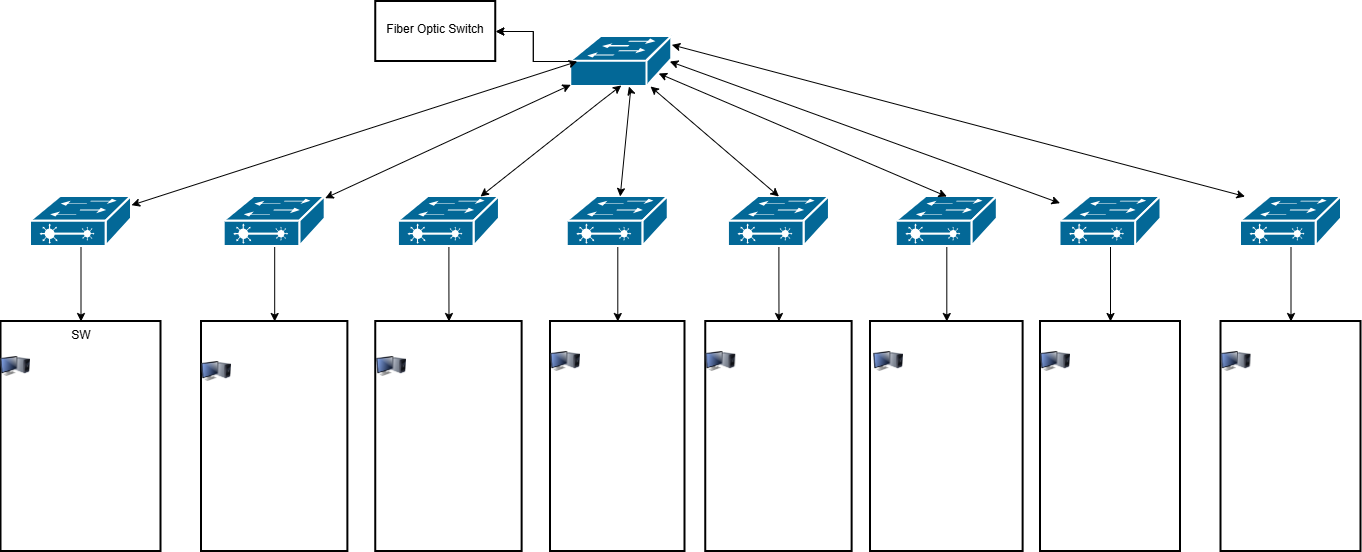

The diagram above was exported from draw.io. Its source (the exported page's mxGraphModel, read from the mxfile embedded in the PNG):
<mxGraphModel dx="1414" dy="785" grid="1" gridSize="10" guides="1" tooltips="1" connect="1" arrows="1" fold="1" page="1" pageScale="1" pageWidth="850" pageHeight="1100" math="0" shadow="0">
  <root>
    <mxCell id="0" />
    <mxCell id="1" parent="0" />
    <mxCell id="iSj8VV7ed4wEC9M5aQ9b-2" edge="1" parent="1" source="iSj8VV7ed4wEC9M5aQ9b-3" style="edgeStyle=orthogonalEdgeStyle;rounded=0;orthogonalLoop=1;jettySize=auto;html=1;" target="iSj8VV7ed4wEC9M5aQ9b-32" value="">
      <mxGeometry relative="1" as="geometry" />
    </mxCell>
    <mxCell id="reuzDcaiGwkfpphEhBat-6" edge="1" parent="1" source="iSj8VV7ed4wEC9M5aQ9b-3" style="edgeStyle=orthogonalEdgeStyle;rounded=0;orthogonalLoop=1;jettySize=auto;html=1;" target="iSj8VV7ed4wEC9M5aQ9b-32" value="">
      <mxGeometry relative="1" as="geometry" />
    </mxCell>
    <mxCell id="iSj8VV7ed4wEC9M5aQ9b-3" parent="1" style="strokeColor=#ffffff;sketch=0;html=1;pointerEvents=1;dashed=0;fillColor=#036897;strokeWidth=2;verticalLabelPosition=bottom;verticalAlign=top;align=center;outlineConnect=0;shape=mxgraph.cisco.switches.workgroup_switch;" value="" vertex="1">
      <mxGeometry height="50" width="101" x="660.31" y="275" as="geometry" />
    </mxCell>
    <mxCell id="iSj8VV7ed4wEC9M5aQ9b-4" edge="1" parent="1" source="iSj8VV7ed4wEC9M5aQ9b-5" style="edgeStyle=orthogonalEdgeStyle;rounded=0;orthogonalLoop=1;jettySize=auto;html=1;" target="iSj8VV7ed4wEC9M5aQ9b-25" value="">
      <mxGeometry relative="1" as="geometry" />
    </mxCell>
    <mxCell id="iSj8VV7ed4wEC9M5aQ9b-5" parent="1" style="strokeColor=#ffffff;sketch=0;html=1;pointerEvents=1;dashed=0;fillColor=#036897;strokeWidth=2;verticalLabelPosition=bottom;verticalAlign=top;align=center;outlineConnect=0;shape=mxgraph.cisco.switches.layer_2_remote_switch;points=[[0.5,0,0,0,0],[0.5,1,0,0,0],[0,0.5,0,0,0],[1,0.5,0,0,0],[0,0,0,0,0],[0,1,0,0,0],[1,0,0,0,0],[1,1,0,0,0],[0.594059,0.5,0,0,0]];" value="" vertex="1">
      <mxGeometry height="50" width="101" x="120" y="435" as="geometry" />
    </mxCell>
    <mxCell id="iSj8VV7ed4wEC9M5aQ9b-6" edge="1" parent="1" source="iSj8VV7ed4wEC9M5aQ9b-7" style="edgeStyle=orthogonalEdgeStyle;rounded=0;orthogonalLoop=1;jettySize=auto;html=1;" target="iSj8VV7ed4wEC9M5aQ9b-26" value="">
      <mxGeometry relative="1" as="geometry" />
    </mxCell>
    <mxCell id="iSj8VV7ed4wEC9M5aQ9b-7" parent="1" style="strokeColor=#ffffff;sketch=0;html=1;pointerEvents=1;dashed=0;fillColor=#036897;strokeWidth=2;verticalLabelPosition=bottom;verticalAlign=top;align=center;outlineConnect=0;shape=mxgraph.cisco.switches.layer_2_remote_switch;" value="" vertex="1">
      <mxGeometry height="50" width="101" x="313.69" y="435" as="geometry" />
    </mxCell>
    <mxCell id="iSj8VV7ed4wEC9M5aQ9b-8" edge="1" parent="1" source="iSj8VV7ed4wEC9M5aQ9b-9" style="edgeStyle=orthogonalEdgeStyle;rounded=0;orthogonalLoop=1;jettySize=auto;html=1;" target="iSj8VV7ed4wEC9M5aQ9b-27" value="">
      <mxGeometry relative="1" as="geometry" />
    </mxCell>
    <mxCell id="iSj8VV7ed4wEC9M5aQ9b-9" parent="1" style="strokeColor=#ffffff;sketch=0;html=1;pointerEvents=1;dashed=0;fillColor=#036897;strokeWidth=2;verticalLabelPosition=bottom;verticalAlign=top;align=center;outlineConnect=0;shape=mxgraph.cisco.switches.layer_2_remote_switch;" value="" vertex="1">
      <mxGeometry height="50" width="101" x="487.94" y="435" as="geometry" />
    </mxCell>
    <mxCell id="iSj8VV7ed4wEC9M5aQ9b-10" edge="1" parent="1" source="iSj8VV7ed4wEC9M5aQ9b-11" style="edgeStyle=orthogonalEdgeStyle;rounded=0;orthogonalLoop=1;jettySize=auto;html=1;" target="iSj8VV7ed4wEC9M5aQ9b-28" value="">
      <mxGeometry relative="1" as="geometry" />
    </mxCell>
    <mxCell id="iSj8VV7ed4wEC9M5aQ9b-11" parent="1" style="strokeColor=#ffffff;sketch=0;html=1;pointerEvents=1;dashed=0;fillColor=#036897;strokeWidth=2;verticalLabelPosition=bottom;verticalAlign=top;align=center;outlineConnect=0;shape=mxgraph.cisco.switches.layer_2_remote_switch;fontSize=11;" value="" vertex="1">
      <mxGeometry height="50" width="101" x="656.75" y="435" as="geometry" />
    </mxCell>
    <mxCell id="iSj8VV7ed4wEC9M5aQ9b-12" edge="1" parent="1" source="iSj8VV7ed4wEC9M5aQ9b-13" style="edgeStyle=orthogonalEdgeStyle;rounded=0;orthogonalLoop=1;jettySize=auto;html=1;" target="iSj8VV7ed4wEC9M5aQ9b-29" value="">
      <mxGeometry relative="1" as="geometry" />
    </mxCell>
    <mxCell id="iSj8VV7ed4wEC9M5aQ9b-13" parent="1" style="strokeColor=#ffffff;sketch=0;html=1;pointerEvents=1;dashed=0;fillColor=#036897;strokeWidth=2;verticalLabelPosition=bottom;verticalAlign=top;align=center;outlineConnect=0;shape=mxgraph.cisco.switches.layer_2_remote_switch;" value="" vertex="1">
      <mxGeometry height="50" width="101" x="817.94" y="435" as="geometry" />
    </mxCell>
    <mxCell id="iSj8VV7ed4wEC9M5aQ9b-14" edge="1" parent="1" source="iSj8VV7ed4wEC9M5aQ9b-15" style="edgeStyle=orthogonalEdgeStyle;rounded=0;orthogonalLoop=1;jettySize=auto;html=1;" target="iSj8VV7ed4wEC9M5aQ9b-30" value="">
      <mxGeometry relative="1" as="geometry" />
    </mxCell>
    <mxCell id="iSj8VV7ed4wEC9M5aQ9b-15" parent="1" style="strokeColor=#ffffff;sketch=0;html=1;pointerEvents=1;dashed=0;fillColor=#036897;strokeWidth=2;verticalLabelPosition=bottom;verticalAlign=top;align=center;outlineConnect=0;shape=mxgraph.cisco.switches.layer_2_remote_switch;" value="" vertex="1">
      <mxGeometry height="50" width="101" x="985.81" y="435" as="geometry" />
    </mxCell>
    <mxCell id="iSj8VV7ed4wEC9M5aQ9b-16" edge="1" parent="1" source="iSj8VV7ed4wEC9M5aQ9b-17" style="edgeStyle=orthogonalEdgeStyle;rounded=0;orthogonalLoop=1;jettySize=auto;html=1;" target="iSj8VV7ed4wEC9M5aQ9b-31" value="">
      <mxGeometry relative="1" as="geometry" />
    </mxCell>
    <mxCell id="iSj8VV7ed4wEC9M5aQ9b-17" parent="1" style="strokeColor=#ffffff;sketch=0;html=1;pointerEvents=1;dashed=0;fillColor=#036897;strokeWidth=2;verticalLabelPosition=bottom;verticalAlign=top;align=center;outlineConnect=0;shape=mxgraph.cisco.switches.layer_2_remote_switch;" value="" vertex="1">
      <mxGeometry height="50" width="101" x="1149.5" y="435" as="geometry" />
    </mxCell>
    <mxCell id="iSj8VV7ed4wEC9M5aQ9b-18" edge="1" parent="1" source="iSj8VV7ed4wEC9M5aQ9b-5" style="endArrow=classic;startArrow=classic;html=1;rounded=0;" value="">
      <mxGeometry height="50" relative="1" width="50" as="geometry">
        <mxPoint x="400.60714285714266" y="450" as="sourcePoint" />
        <mxPoint x="666.75" y="300" as="targetPoint" />
      </mxGeometry>
    </mxCell>
    <mxCell id="iSj8VV7ed4wEC9M5aQ9b-19" edge="1" parent="1" source="iSj8VV7ed4wEC9M5aQ9b-7" style="endArrow=classic;startArrow=classic;html=1;rounded=0;" target="iSj8VV7ed4wEC9M5aQ9b-3" value="">
      <mxGeometry height="50" relative="1" width="50" as="geometry">
        <mxPoint x="595.75" y="385" as="sourcePoint" />
        <mxPoint x="645.75" y="335" as="targetPoint" />
      </mxGeometry>
    </mxCell>
    <mxCell id="iSj8VV7ed4wEC9M5aQ9b-20" edge="1" parent="1" source="iSj8VV7ed4wEC9M5aQ9b-9" style="endArrow=classic;startArrow=classic;html=1;rounded=0;entryX=0.5;entryY=0.98;entryDx=0;entryDy=0;entryPerimeter=0;" target="iSj8VV7ed4wEC9M5aQ9b-3" value="">
      <mxGeometry height="50" relative="1" width="50" x="0.004" as="geometry">
        <Array as="points">
          <mxPoint x="690" y="340" />
        </Array>
        <mxPoint x="595.75" y="445" as="sourcePoint" />
        <mxPoint x="844.75" y="295" as="targetPoint" />
      </mxGeometry>
    </mxCell>
    <mxCell id="iSj8VV7ed4wEC9M5aQ9b-21" edge="1" parent="1" source="iSj8VV7ed4wEC9M5aQ9b-13" style="endArrow=classic;startArrow=classic;html=1;rounded=0;exitX=0.5;exitY=0;exitDx=0;exitDy=0;exitPerimeter=0;" target="iSj8VV7ed4wEC9M5aQ9b-3" value="">
      <mxGeometry height="50" relative="1" width="50" as="geometry">
        <mxPoint x="815.75" y="375" as="sourcePoint" />
        <mxPoint x="865.75" y="325" as="targetPoint" />
      </mxGeometry>
    </mxCell>
    <mxCell id="iSj8VV7ed4wEC9M5aQ9b-22" edge="1" parent="1" source="iSj8VV7ed4wEC9M5aQ9b-3" style="endArrow=classic;startArrow=classic;html=1;rounded=0;entryX=0.5;entryY=0;entryDx=0;entryDy=0;entryPerimeter=0;exitX=0.87;exitY=0.74;exitDx=0;exitDy=0;exitPerimeter=0;" target="iSj8VV7ed4wEC9M5aQ9b-15" value="">
      <mxGeometry height="50" relative="1" width="50" as="geometry">
        <mxPoint x="935.75" y="355" as="sourcePoint" />
        <mxPoint x="985.75" y="305" as="targetPoint" />
      </mxGeometry>
    </mxCell>
    <mxCell id="iSj8VV7ed4wEC9M5aQ9b-25" parent="1" style="whiteSpace=wrap;html=1;verticalAlign=top;sketch=0;pointerEvents=1;dashed=0;strokeWidth=2;align=center;" value="SW" vertex="1">
      <mxGeometry height="230" width="160" x="90.5" y="560" as="geometry" />
    </mxCell>
    <mxCell id="iSj8VV7ed4wEC9M5aQ9b-26" parent="1" style="whiteSpace=wrap;html=1;verticalAlign=top;sketch=0;pointerEvents=1;dashed=0;strokeWidth=2;" value="" vertex="1">
      <mxGeometry height="230" width="146.38" x="291" y="560" as="geometry" />
    </mxCell>
    <mxCell id="iSj8VV7ed4wEC9M5aQ9b-27" parent="1" style="whiteSpace=wrap;html=1;verticalAlign=top;sketch=0;pointerEvents=1;dashed=0;strokeWidth=2;" value="" vertex="1">
      <mxGeometry height="230" width="146.38" x="465.25" y="560" as="geometry" />
    </mxCell>
    <mxCell id="iSj8VV7ed4wEC9M5aQ9b-28" parent="1" style="whiteSpace=wrap;html=1;verticalAlign=top;sketch=0;pointerEvents=1;dashed=0;strokeWidth=2;" value="" vertex="1">
      <mxGeometry height="230" width="134.5" x="640" y="560" as="geometry" />
    </mxCell>
    <mxCell id="iSj8VV7ed4wEC9M5aQ9b-29" parent="1" style="whiteSpace=wrap;html=1;verticalAlign=top;sketch=0;pointerEvents=1;dashed=0;strokeWidth=2;" value="" vertex="1">
      <mxGeometry height="230" width="146.38" x="795.25" y="560" as="geometry" />
    </mxCell>
    <mxCell id="iSj8VV7ed4wEC9M5aQ9b-30" parent="1" style="whiteSpace=wrap;html=1;verticalAlign=top;sketch=0;pointerEvents=1;dashed=0;strokeWidth=2;" value="" vertex="1">
      <mxGeometry height="230" width="152.62" x="960" y="560" as="geometry" />
    </mxCell>
    <mxCell id="iSj8VV7ed4wEC9M5aQ9b-31" parent="1" style="whiteSpace=wrap;html=1;verticalAlign=top;sketch=0;pointerEvents=1;dashed=0;strokeWidth=2;" value="" vertex="1">
      <mxGeometry height="230" width="140" x="1130" y="560" as="geometry" />
    </mxCell>
    <mxCell id="iSj8VV7ed4wEC9M5aQ9b-32" parent="1" style="whiteSpace=wrap;html=1;verticalAlign=top;sketch=0;pointerEvents=1;dashed=0;strokeWidth=2;" value="&#10;Fiber Optic Switch&#10;&#10;" vertex="1">
      <mxGeometry height="60" width="120" x="465.25" y="240" as="geometry" />
    </mxCell>
    <mxCell id="iSj8VV7ed4wEC9M5aQ9b-33" edge="1" parent="1" source="iSj8VV7ed4wEC9M5aQ9b-34" style="edgeStyle=orthogonalEdgeStyle;rounded=0;orthogonalLoop=1;jettySize=auto;html=1;" target="iSj8VV7ed4wEC9M5aQ9b-36" value="">
      <mxGeometry relative="1" as="geometry" />
    </mxCell>
    <mxCell id="iSj8VV7ed4wEC9M5aQ9b-34" parent="1" style="strokeColor=#ffffff;sketch=0;html=1;pointerEvents=1;dashed=0;fillColor=#036897;strokeWidth=2;verticalLabelPosition=bottom;verticalAlign=top;align=center;outlineConnect=0;shape=mxgraph.cisco.switches.layer_2_remote_switch;" value="" vertex="1">
      <mxGeometry height="50" width="101" x="1330" y="435" as="geometry" />
    </mxCell>
    <mxCell id="iSj8VV7ed4wEC9M5aQ9b-35" edge="1" parent="1" style="endArrow=classic;startArrow=classic;html=1;rounded=0;" value="">
      <mxGeometry height="50" relative="1" width="50" as="geometry">
        <mxPoint x="761.31" y="283.3606487488416" as="sourcePoint" />
        <mxPoint x="1334.56" y="435.0013350890846" as="targetPoint" />
      </mxGeometry>
    </mxCell>
    <mxCell id="iSj8VV7ed4wEC9M5aQ9b-36" parent="1" style="whiteSpace=wrap;html=1;verticalAlign=top;sketch=0;pointerEvents=1;dashed=0;strokeWidth=2;" value="" vertex="1">
      <mxGeometry height="230" width="140" x="1310.5" y="560" as="geometry" />
    </mxCell>
    <mxCell id="reuzDcaiGwkfpphEhBat-1" edge="1" parent="1" source="iSj8VV7ed4wEC9M5aQ9b-3" style="endArrow=classic;startArrow=classic;html=1;rounded=0;exitX=0.98;exitY=0.5;exitDx=0;exitDy=0;exitPerimeter=0;" target="iSj8VV7ed4wEC9M5aQ9b-17" value="">
      <mxGeometry height="50" relative="1" width="50" as="geometry">
        <mxPoint x="790" y="630" as="sourcePoint" />
        <mxPoint x="840" y="580" as="targetPoint" />
      </mxGeometry>
    </mxCell>
    <mxCell id="reuzDcaiGwkfpphEhBat-5" edge="1" parent="1" source="iSj8VV7ed4wEC9M5aQ9b-11" style="endArrow=classic;startArrow=classic;html=1;rounded=0;" target="iSj8VV7ed4wEC9M5aQ9b-3" value="">
      <mxGeometry height="50" relative="1" width="50" as="geometry">
        <Array as="points">
          <mxPoint x="720" y="330" />
        </Array>
        <mxPoint x="790" y="630" as="sourcePoint" />
        <mxPoint x="840" y="580" as="targetPoint" />
      </mxGeometry>
    </mxCell>
    <mxCell id="reuzDcaiGwkfpphEhBat-8" parent="1" style="image;html=1;image=img/lib/clip_art/computers/Monitor_Tower_128x128.png" value="" vertex="1">
      <mxGeometry height="30" width="30" x="90" y="590" as="geometry" />
    </mxCell>
    <mxCell id="reuzDcaiGwkfpphEhBat-9" parent="1" style="image;html=1;image=img/lib/clip_art/computers/Monitor_Tower_128x128.png" value="" vertex="1">
      <mxGeometry height="40" width="30" x="291" y="590" as="geometry" />
    </mxCell>
    <mxCell id="reuzDcaiGwkfpphEhBat-10" parent="1" style="image;html=1;image=img/lib/clip_art/computers/Monitor_Tower_128x128.png" value="" vertex="1">
      <mxGeometry height="40" width="30" x="466" y="585" as="geometry" />
    </mxCell>
    <mxCell id="reuzDcaiGwkfpphEhBat-11" parent="1" style="image;html=1;image=img/lib/clip_art/computers/Monitor_Tower_128x128.png" value="" vertex="1">
      <mxGeometry height="30" width="30" x="640" y="585" as="geometry" />
    </mxCell>
    <mxCell id="reuzDcaiGwkfpphEhBat-12" parent="1" style="image;html=1;image=img/lib/clip_art/computers/Monitor_Tower_128x128.png" value="" vertex="1">
      <mxGeometry height="30" width="30" x="795.25" y="585" as="geometry" />
    </mxCell>
    <mxCell id="reuzDcaiGwkfpphEhBat-13" parent="1" style="image;html=1;image=img/lib/clip_art/computers/Monitor_Tower_128x128.png" value="" vertex="1">
      <mxGeometry height="30" width="30" x="963" y="585" as="geometry" />
    </mxCell>
    <mxCell id="reuzDcaiGwkfpphEhBat-14" parent="1" style="image;html=1;image=img/lib/clip_art/computers/Monitor_Tower_128x128.png" value="" vertex="1">
      <mxGeometry height="30" width="30" x="1130" y="585" as="geometry" />
    </mxCell>
    <mxCell id="reuzDcaiGwkfpphEhBat-15" parent="1" style="image;html=1;image=img/lib/clip_art/computers/Monitor_Tower_128x128.png" value="" vertex="1">
      <mxGeometry height="30" width="30" x="1310.5" y="585" as="geometry" />
    </mxCell>
  </root>
</mxGraphModel>